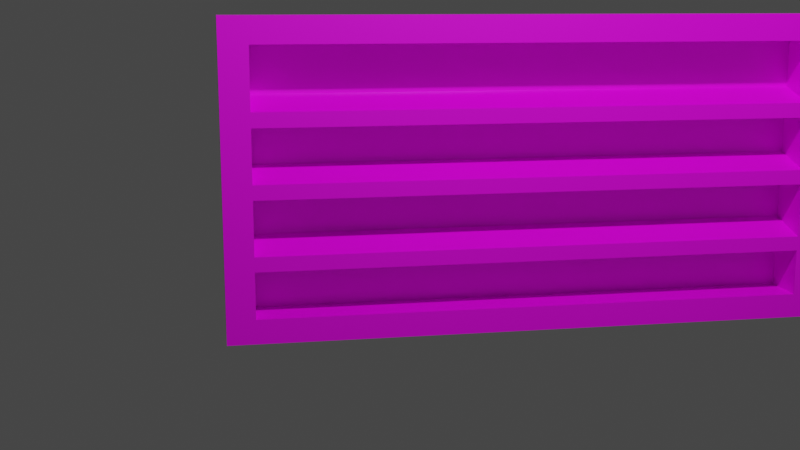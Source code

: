 # Source: good_vent.blend  (saved by Blender 2.83.18; exported with 4.5.12 LTS)
import bpy
from mathutils import Matrix  # noqa: F401  (used for matrix-valued properties, if any)

bpy.ops.wm.read_factory_settings(use_empty=True)
scene = bpy.context.scene
scene.name = 'Scene'

# ---- collections
col_collection = bpy.data.collections.new('Collection'); scene.collection.children.link(col_collection)
col_archive = bpy.data.collections.new('archive'); scene.collection.children.link(col_archive)

# ---- images (referenced by path relative to the original .blend; pixels are not part of the script)
import os
ASSET_DIR = os.environ.get("B2B_ASSET_DIR", "")  # directory of the original .blend (textures are referenced by path, not embedded)
HERE = os.path.dirname(os.path.abspath(__file__))  # packed textures are extracted next to this script under _unpacked/

def load_image(name, relpath, width, height, colorspace="sRGB"):
    """Load a texture the original file referenced (path relative to the .blend, or extracted next to this script)."""
    p = next((c for c in (os.path.join(HERE, relpath), os.path.join(ASSET_DIR, relpath)) if relpath and os.path.exists(c)), "")
    if p:
        img = bpy.data.images.load(p, check_existing=True)
        img.name = name
    else:  # same state as the original file: an image datablock whose file is absent (Cycles renders it pink)
        img = bpy.data.images.new(name, width, height)
        img.source = "FILE"
        img.filepath = "//" + (relpath or name)
    img.colorspace_settings.name = colorspace
    return img
img_untitled_002 = load_image('Untitled.002', '', 2048, 2048, 'sRGB')

# ---- materials (node trees are filled in below, after node groups)
mat_material = bpy.data.materials.new('Material')
mat_material.alpha_threshold = 0.0
mat_material.line_color = (0.0, 0.0, 0.0, 1.0)

# ---- material node trees
mat_material.use_nodes = True; mat_material.node_tree.nodes.clear()
_N = mat_material.node_tree.nodes; _L = mat_material.node_tree.links
n0 = _N.new('ShaderNodeOutputMaterial'); n0.name = 'Material Output'; n0.location = (300, 300)
n1 = _N.new('ShaderNodeBsdfPrincipled'); n1.name = 'Principled BSDF'; n1.location = (10, 300)
n1.distribution = 'GGX'
n1.subsurface_method = 'BURLEY'
n1.inputs[2].default_value = 0.4
n1.inputs[3].default_value = 1.45
n1.inputs[27].default_value = (0.0, 0.0, 0.0, 1.0)
n1.inputs[28].default_value = 1.0
n2 = _N.new('ShaderNodeTexImage'); n2.name = 'Image Texture'; n2.location = (-375, 173)
n2.image = img_untitled_002
_L.new(n1.outputs[0], n0.inputs[0])
_L.new(n2.outputs[0], n1.inputs[0])
n0.is_active_output = True

# ---- world
world_world = bpy.data.worlds.new('World'); scene.world = world_world
world_world.use_nodes = True; world_world.node_tree.nodes.clear()
_N = world_world.node_tree.nodes; _L = world_world.node_tree.links
n0 = _N.new('ShaderNodeOutputWorld'); n0.name = 'World Output'; n0.location = (300, 300)
n1 = _N.new('ShaderNodeBackground'); n1.name = 'Background'; n1.location = (10, 300)
n1.inputs[0].default_value = (0.05088, 0.05088, 0.05088, 1.0)
_L.new(n1.outputs[0], n0.inputs[0])
n0.is_active_output = True
world_world.color = (0.05088, 0.05088, 0.05088)
world_world.use_sun_shadow = False
world_world.sun_shadow_jitter_overblur = 0.0

# ---- cameras
cam_camera = bpy.data.cameras.new('Camera')
cam_camera.clip_end = 100.0
cam_camera.ortho_scale = 7.314

# ---- lights
light_light = bpy.data.lights.new('Light', 'POINT')
light_light.transmission_factor = 0.0
light_light.energy = 1000.0
light_light.shadow_soft_size = 0.1
light_light.shadow_maximum_resolution = 0.006
light_light.use_absolute_resolution = True

# ---- meshes
me_cube_002 = bpy.data.meshes.new('Cube.002')
me_cube_002.from_pydata([(-0.15, 2.066, -0.1053), (0.15, 2.066, -0.1053), (-0.15, 1.874, -0.1053), (-0.15, 1.874, 0.06067), (0.15, 1.874, -0.1053), (0.15, 1.874, 0.06067), (-0.15, 1.874, 1.995), (0.15, 2.066, 1.995), (0.15, 1.874, 1.995), (0.15, 1.874, 1.819), (-0.15, 2.066, 1.995), (-0.15, 1.874, 1.819), (0.15, 1.874, 1.402), (0.15, 1.874, 1.302), (-0.15, 1.874, 1.394), (-0.15, 1.874, 1.491), (-0.15, 1.874, 0.934), (0.15, 1.874, 0.9423), (-0.15, 1.874, 1.031), (0.15, 1.874, 0.8427), (0.15, 1.874, 0.4751), (-0.15, 1.874, 0.5641), (0.15, 1.874, 0.3755), (-0.15, 1.874, 0.4669), (-0.15, 0.0, -0.1053), (-0.15, 0.0, 0.06067), (-0.15, -2.066, -0.1053), (0.15, 0.0, -0.1053), (0.15, 0.0, 0.06067), (0.15, -2.066, -0.1053), (-0.15, -1.874, -0.1053), (-0.15, -1.874, 0.06067), (0.15, -1.874, -0.1053), (0.15, -1.874, 0.06067), (-0.15, -1.874, 1.995), (0.15, -2.066, 1.995), (0.15, -1.874, 1.995), (0.15, -1.874, 1.819), (-0.15, -2.066, 1.995), (-0.15, -1.874, 1.819), (-0.15, 0.0, 1.995), (0.15, 0.0, 1.995), (-0.15, 0.0, 1.819), (0.15, 0.0, 1.819), (0.15, -1.874, 1.402), (0.15, -1.874, 1.302), (-0.15, -1.874, 1.394), (-0.15, 0.0, 1.394), (-0.15, 0.0, 1.491), (0.15, 0.0, 1.402), (-0.15, -1.874, 1.491), (0.15, 0.0, 1.302), (-0.15, -1.874, 0.934), (-0.15, 0.0, 0.934), (0.15, 0.0, 0.8427), (0.15, -1.874, 0.9423), (-0.15, -1.874, 1.031), (0.15, -1.874, 0.8427), (-0.15, 0.0, 1.031), (0.15, 0.0, 0.9423), (0.15, -1.874, 0.4751), (-0.15, -1.874, 0.5641), (0.15, -1.874, 0.3755), (-0.15, -1.874, 0.4669), (-0.15, 0.0, 0.4669), (-0.15, 0.0, 0.5641), (0.15, 0.0, 0.4751), (0.15, 0.0, 0.3755)], [(5, 8), (5, 9), (9, 13), (3, 6), (11, 14), (33, 36), (33, 37), (37, 45), (31, 34), (39, 46)], [(7, 8, 4, 1), (4, 5, 28, 27), (15, 12, 9, 11), (2, 4, 27, 24), (5, 3, 25, 28), (0, 1, 4, 2), (24, 25, 3, 2), (7, 10, 6, 8), (8, 6, 40, 41), (10, 7, 1, 0), (10, 0, 2, 6), (11, 9, 43, 42), (6, 11, 42, 40), (9, 8, 41, 43), (12, 15, 48, 49), (3, 5, 13, 14), (14, 13, 51, 47), (13, 12, 49, 51), (16, 19, 54, 53), (19, 17, 59, 54), (17, 18, 58, 59), (20, 21, 65, 66), (23, 22, 67, 64), (22, 20, 66, 67), (25, 3, 11, 42), (35, 29, 32, 36), (32, 27, 28, 33), (50, 39, 37, 44), (30, 24, 27, 32), (33, 28, 25, 31), (26, 30, 32, 29), (24, 30, 31, 25), (35, 36, 34, 38), (36, 41, 40, 34), (38, 26, 29, 35), (38, 34, 30, 26), (42, 40, 41, 43), (39, 42, 43, 37), (34, 40, 42, 39), (37, 43, 41, 36), (44, 49, 48, 50), (31, 46, 45, 33), (46, 47, 51, 45), (45, 51, 49, 44), (52, 53, 54, 57), (57, 54, 59, 55), (55, 59, 58, 56), (60, 66, 65, 61), (63, 64, 67, 62), (62, 67, 66, 60), (25, 42, 39, 31)])
_uv = me_cube_002.uv_layers.new(name='UVMap')
_uv.uv.foreach_set('vector', [0.7977, 0.0003617, 0.8263, 0.0003617, 0.8263, 0.3128, 0.7977, 0.3128, 0.3887, 0.5579, 0.364, 0.5579, 0.364, 0.2791, 0.3887, 0.2791, 0.5095, 0.6486, 0.4962, 0.604, 0.5583, 0.604, 0.5583, 0.6486, 0.4333, 0.5579, 0.3887, 0.5579, 0.3887, 0.2791, 0.4333, 0.2791, 0.5908, 0.0003617, 0.6355, 0.0003617, 0.6355, 0.2791, 0.5908, 0.2791, 0.1095, 0.5586, 0.1095, 0.6033, 0.08085, 0.6033, 0.08085, 0.5586, 0.7516, 0.2791, 0.7269, 0.2791, 0.7269, 0.0003617, 0.7516, 0.0003617, 0.2009, 0.5586, 0.2455, 0.5586, 0.2455, 0.5872, 0.2009, 0.5872, 0.797, 0.2791, 0.7523, 0.2791, 0.7523, 0.0003617, 0.797, 0.0003617, 0.6362, 0.0003617, 0.6808, 0.0003617, 0.6808, 0.3128, 0.6362, 0.3128, 0.4962, 0.6947, 0.8087, 0.6947, 0.8087, 0.7233, 0.4962, 0.7233, 0.5583, 0.6486, 0.5583, 0.604, 0.8371, 0.604, 0.8371, 0.6486, 0.0533, 0.8374, 0.02719, 0.8374, 0.02719, 0.5586, 0.0533, 0.5586, 0.02647, 0.8374, 0.0003617, 0.8374, 0.0003618, 0.5586, 0.02647, 0.5586, 0.5428, 0.5579, 0.4962, 0.5579, 0.4962, 0.2791, 0.5428, 0.2791, 0.3205, 0.0003617, 0.3632, 0.01337, 0.3094, 0.1901, 0.2628, 0.1901, 0.2628, 0.1901, 0.3094, 0.1901, 0.3094, 0.4689, 0.2628, 0.4689, 0.3094, 0.1901, 0.3242, 0.1901, 0.3242, 0.4689, 0.3094, 0.4689, 0.2628, 0.9996, 0.2628, 0.953, 0.5415, 0.953, 0.5415, 0.9996, 0.2628, 0.953, 0.2628, 0.9382, 0.5415, 0.9382, 0.5415, 0.953, 0.364, 0.9374, 0.364, 0.8909, 0.6428, 0.8909, 0.6428, 0.9374, 0.5901, 0.5579, 0.5435, 0.5579, 0.5435, 0.2791, 0.5901, 0.2791, 0.4955, 0.5579, 0.4489, 0.5579, 0.4489, 0.2791, 0.4955, 0.2791, 0.4489, 0.5579, 0.434, 0.5579, 0.434, 0.2791, 0.4489, 0.2791, 0.262, 0.2791, 0.262, 0.5579, 0.0003617, 0.5579, 0.0003617, 0.2791, 0.4962, 0.7241, 0.8087, 0.7241, 0.8087, 0.7526, 0.4962, 0.7526, 0.3887, 0.0003617, 0.3887, 0.2791, 0.364, 0.2791, 0.364, 0.0003617, 0.5095, 0.5586, 0.5583, 0.5586, 0.5583, 0.6033, 0.4962, 0.6033, 0.4333, 0.0003617, 0.4333, 0.2791, 0.3887, 0.2791, 0.3887, 0.0003617, 0.5908, 0.5579, 0.5908, 0.2791, 0.6355, 0.2791, 0.6355, 0.5579, 0.1548, 0.5586, 0.1548, 0.5872, 0.1102, 0.5872, 0.1102, 0.5586, 0.7516, 0.2791, 0.7516, 0.5579, 0.7269, 0.5579, 0.7269, 0.2791, 0.1555, 0.5872, 0.1555, 0.5586, 0.2002, 0.5586, 0.2002, 0.5872, 0.775, 0.694, 0.4962, 0.694, 0.4962, 0.6494, 0.775, 0.6494, 0.6815, 0.3128, 0.6815, 0.0003617, 0.7262, 0.0003617, 0.7262, 0.3128, 0.827, 0.0003617, 0.8556, 0.0003617, 0.8556, 0.3128, 0.827, 0.3128, 0.4086, 0.5586, 0.4086, 0.5847, 0.364, 0.5847, 0.364, 0.5586, 0.5583, 0.5586, 0.8371, 0.5586, 0.8371, 0.6033, 0.5583, 0.6033, 0.08013, 0.5586, 0.08013, 0.8374, 0.05402, 0.8374, 0.05402, 0.5586, 0.775, 0.7795, 0.4962, 0.7795, 0.4962, 0.7534, 0.775, 0.7534, 0.5428, 0.0003617, 0.5428, 0.2791, 0.4962, 0.2791, 0.4962, 0.0003617, 0.3205, 0.9374, 0.2628, 0.7477, 0.3094, 0.7477, 0.3632, 0.9244, 0.2628, 0.7477, 0.2628, 0.4689, 0.3094, 0.4689, 0.3094, 0.7477, 0.3094, 0.7477, 0.3094, 0.4689, 0.3242, 0.4689, 0.3242, 0.7477, 0.8203, 0.9996, 0.5415, 0.9996, 0.5415, 0.953, 0.8203, 0.953, 0.8203, 0.953, 0.5415, 0.953, 0.5415, 0.9382, 0.8203, 0.9382, 0.9215, 0.9374, 0.6428, 0.9374, 0.6428, 0.8909, 0.9215, 0.8909, 0.5901, 0.0003617, 0.5901, 0.2791, 0.5435, 0.2791, 0.5435, 0.0003617, 0.4955, 0.0003617, 0.4955, 0.2791, 0.4489, 0.2791, 0.4489, 0.0003617, 0.4489, 0.0003617, 0.4489, 0.2791, 0.434, 0.2791, 0.434, 0.0003617, 0.262, 0.2791, 0.0003617, 0.2791, 0.0003617, 0.0003617, 0.262, 0.0003617])
me_cube_002.materials.append(mat_material)
me_cube_002.use_remesh_fix_poles = True
me_cube_002.use_remesh_preserve_attributes = False
me_cube_002.use_mirror_vertex_groups = False
me_cube_002.update()
me_cube_003 = bpy.data.meshes.new('Cube.003')
me_cube_003.from_pydata([(-0.15, 0.0, -0.1053), (-0.15, 0.0, 0.06067), (-0.15, 2.066, -0.1053), (0.15, 0.0, -0.1053), (0.15, 0.0, 0.06067), (0.15, 2.066, -0.1053), (-0.15, 1.874, -0.1053), (-0.15, 1.874, 0.06067), (0.15, 1.874, -0.1053), (0.15, 1.874, 0.06067), (-0.15, 1.874, 1.995), (0.15, 2.066, 1.995), (0.15, 1.874, 1.995), (0.15, 1.874, 1.819), (-0.15, 2.066, 1.995), (-0.15, 1.874, 1.819), (-0.15, 0.0, 1.995), (0.15, 0.0, 1.995), (-0.15, 0.0, 1.819), (0.15, 0.0, 1.819), (0.15, 1.874, 1.402), (0.15, 1.874, 1.302), (-0.15, 1.874, 1.394), (-0.15, 0.0, 1.394), (-0.15, 0.0, 1.491), (0.15, 0.0, 1.402), (-0.15, 1.874, 1.491), (0.15, 0.0, 1.302), (-0.15, 1.874, 0.934), (-0.15, 0.0, 0.934), (0.15, 0.0, 0.8427), (0.15, 1.874, 0.9423), (-0.15, 1.874, 1.031), (0.15, 1.874, 0.8427), (-0.15, 0.0, 1.031), (0.15, 0.0, 0.9423), (0.15, 1.874, 0.4751), (-0.15, 1.874, 0.5641), (0.15, 1.874, 0.3755), (-0.15, 1.874, 0.4669), (-0.15, 0.0, 0.4669), (-0.15, 0.0, 0.5641), (0.15, 0.0, 0.4751), (0.15, 0.0, 0.3755)], [(9, 12), (9, 13), (13, 21), (7, 10), (15, 22)], [(11, 12, 8, 5), (8, 9, 4, 3), (26, 20, 13, 15), (6, 8, 3, 0), (9, 7, 1, 4), (2, 5, 8, 6), (0, 1, 7, 6), (11, 14, 10, 12), (12, 10, 16, 17), (14, 11, 5, 2), (14, 2, 6, 10), (18, 19, 17, 16), (15, 13, 19, 18), (10, 15, 18, 16), (13, 12, 17, 19), (20, 26, 24, 25), (7, 9, 21, 22), (22, 21, 27, 23), (21, 20, 25, 27), (28, 33, 30, 29), (33, 31, 35, 30), (31, 32, 34, 35), (36, 37, 41, 42), (39, 38, 43, 40), (38, 36, 42, 43), (1, 7, 15, 18)])
_uv = me_cube_003.uv_layers.new(name='UVMap')
_uv.uv.foreach_set('vector', [0.739, 0.1519, 0.7799, 0.1519, 0.7799, 0.5997, 0.739, 0.5997, 0.2099, 0.7635, 0.2099, 0.7281, 0.6093, 0.7281, 0.6093, 0.7635, 0.06676, 0.473, 0.0002819, 0.4787, 0.01822, 0.3916, 0.08087, 0.4045, 0.2099, 0.8274, 0.2099, 0.7635, 0.6093, 0.7635, 0.6093, 0.8274, 0.6744, 0.1519, 0.7384, 0.1519, 0.7384, 0.5514, 0.6744, 0.5514, 0.6509, 0.0002819, 0.6509, 0.06425, 0.6099, 0.06425, 0.6099, 0.0002819, 0.6093, 0.828, 0.6093, 0.8634, 0.2099, 0.8634, 0.2099, 0.828, 0.6509, 0.06481, 0.6509, 0.1288, 0.6099, 0.1288, 0.6099, 0.06481, 0.6739, 0.5514, 0.6099, 0.5514, 0.6099, 0.1519, 0.6739, 0.1519, 0.6099, 0.5519, 0.6739, 0.5519, 0.6739, 0.9997, 0.6099, 0.9997, 0.0002819, 0.8773, 0.4481, 0.8773, 0.4481, 0.9183, 0.0002819, 0.9183, 0.6889, 0.0002819, 0.6889, 0.06425, 0.6514, 0.06425, 0.6514, 0.0002819, 0.08087, 0.4045, 0.01822, 0.3916, 0.09877, 0.0002819, 0.1614, 0.01318, 0.8559, 0.5514, 0.8185, 0.5514, 0.8185, 0.1519, 0.8559, 0.1519, 0.8179, 0.5514, 0.7805, 0.5514, 0.7805, 0.1519, 0.8179, 0.1519, 0.0002819, 0.4787, 0.06676, 0.473, 0.1008, 0.871, 0.03437, 0.8767, 0.1467, 0.1932, 0.2093, 0.2066, 0.154, 0.4655, 0.08742, 0.4712, 0.08742, 0.4712, 0.154, 0.4655, 0.1881, 0.8636, 0.1215, 0.8693, 0.154, 0.4655, 0.1752, 0.4637, 0.2093, 0.8617, 0.1881, 0.8636, 0.2099, 0.4639, 0.2099, 0.3971, 0.6093, 0.3971, 0.6093, 0.4639, 0.2099, 0.3971, 0.2099, 0.3758, 0.6093, 0.3758, 0.6093, 0.3971, 0.2099, 0.5514, 0.2099, 0.4847, 0.6093, 0.4847, 0.6093, 0.5514, 0.6093, 0.5519, 0.6093, 0.6187, 0.2099, 0.6187, 0.2099, 0.5519, 0.6093, 0.6394, 0.6093, 0.7063, 0.2099, 0.7063, 0.2099, 0.6394, 0.6093, 0.7063, 0.6093, 0.7275, 0.2099, 0.7275, 0.2099, 0.7063, 0.6093, 0.0002819, 0.2099, 0.0002819, 0.2099, 0.3753, 0.6093, 0.3753])
me_cube_003.materials.append(mat_material)
me_cube_003.use_remesh_fix_poles = True
me_cube_003.use_remesh_preserve_attributes = False
me_cube_003.use_mirror_vertex_groups = False
me_cube_003.update()

# ---- objects
ob_light = bpy.data.objects.new('Light', light_light)
ob_camera = bpy.data.objects.new('Camera', cam_camera)
ob_cube_002 = bpy.data.objects.new('Cube.002', me_cube_002)
ob_cube_001 = bpy.data.objects.new('Cube.001', me_cube_003)

# ---- transforms, parenting, visibility, modifiers, constraints
ob_light.location = (4.076, 1.005, 5.904)
ob_light.rotation_euler = (0.6503, 0.05522, 1.866)
ob_light.lock_rotations_4d = False
ob_light.empty_display_type = 'ARROWS'
ob_light.color = (0.0, 0.0, 0.0, 0.0)
ob_light.lineart.crease_threshold = 0.0
ob_camera.location = (7.314, -1.416, 2.371)
ob_camera.rotation_euler = (1.368, -1.002e-06, 1.401)
ob_camera.lock_rotations_4d = False
ob_camera.empty_display_type = 'ARROWS'
ob_camera.color = (0.0, 0.0, 0.0, 0.0)
ob_camera.display_type = 'WIRE'
ob_camera.lineart.crease_threshold = 0.0
ob_cube_002.location = (0.1939, 0.7097, 0.2626)
ob_cube_002.lineart.crease_threshold = 0.0
ob_cube_001.location = (0.5289, 0.8123, -0.7933)
ob_cube_001.hide_render = True
ob_cube_001.lineart.crease_threshold = 0.0
_m = ob_cube_001.modifiers.new('Mirror', 'MIRROR')
_m.use_axis = (False, True, False)
_m.use_clip = True

# ---- collection membership
col_collection.objects.link(ob_light)
col_collection.objects.link(ob_camera)
col_collection.objects.link(ob_cube_002)
col_archive.objects.link(ob_cube_001)

# ---- scene / render settings (as saved in the file)
scene.camera = ob_camera
scene.frame_start = 1; scene.frame_end = 250; scene.frame_set(1)
scene.render.engine = 'CYCLES'
scene.cycles.use_denoising = False
scene.cycles.samples = 128
scene.cycles.sampling_pattern = 'TABULATED_SOBOL'
scene.cycles.use_adaptive_sampling = False
scene.cycles.use_light_tree = False
scene.view_settings.view_transform = 'Filmic'
bpy.context.view_layer.update()
